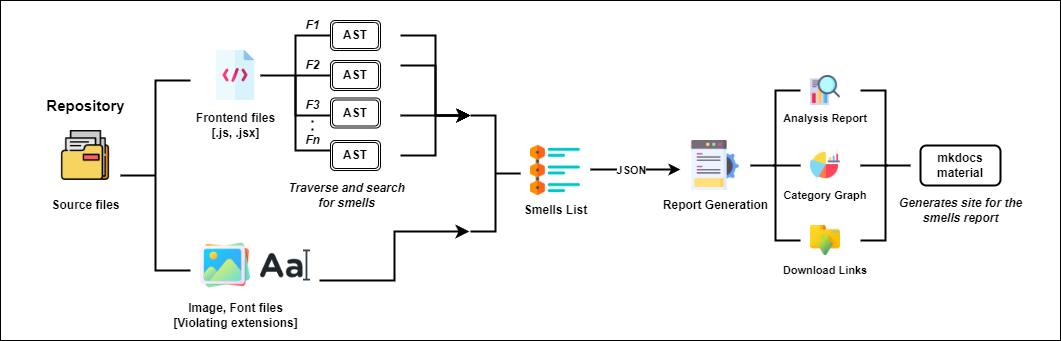

The diagram above was exported from draw.io. Its source (the exported page's mxGraphModel, read from the mxfile embedded in the PNG):
<mxGraphModel dx="1050" dy="577" grid="1" gridSize="10" guides="1" tooltips="1" connect="1" arrows="1" fold="1" page="1" pageScale="1" pageWidth="850" pageHeight="1100" math="0" shadow="0">
  <root>
    <mxCell id="0" />
    <mxCell id="1" parent="0" />
    <mxCell id="qhaQBRqmPPT8vqqu_FgK-1" value="" style="rounded=0;whiteSpace=wrap;html=1;movable=1;resizable=1;rotatable=1;deletable=1;editable=1;locked=0;connectable=1;" parent="1" vertex="1">
      <mxGeometry width="1060" height="340" as="geometry" />
    </mxCell>
    <mxCell id="qhaQBRqmPPT8vqqu_FgK-16" value="" style="shape=image;verticalLabelPosition=bottom;labelBackgroundColor=default;verticalAlign=top;aspect=fixed;imageAspect=0;image=data:image/png,(base64 omitted: 1916 chars);" parent="1" vertex="1">
      <mxGeometry x="260" y="240" width="50" height="50" as="geometry" />
    </mxCell>
    <mxCell id="qhaQBRqmPPT8vqqu_FgK-3" value="" style="shape=image;verticalLabelPosition=bottom;labelBackgroundColor=default;verticalAlign=top;aspect=fixed;imageAspect=0;image=data:image/png,(base64 omitted: 2172 chars);" parent="1" vertex="1">
      <mxGeometry x="60" y="130" width="50" height="50" as="geometry" />
    </mxCell>
    <mxCell id="qhaQBRqmPPT8vqqu_FgK-4" value="&lt;b&gt;Source files&lt;br&gt;&lt;/b&gt;" style="text;html=1;strokeColor=none;fillColor=none;align=center;verticalAlign=middle;whiteSpace=wrap;rounded=0;" parent="1" vertex="1">
      <mxGeometry x="27.5" y="190" width="115" height="30" as="geometry" />
    </mxCell>
    <mxCell id="qhaQBRqmPPT8vqqu_FgK-13" value="" style="shape=image;verticalLabelPosition=bottom;labelBackgroundColor=default;verticalAlign=top;aspect=fixed;imageAspect=0;image=data:image/png,(base64 omitted: 1896 chars);" parent="1" vertex="1">
      <mxGeometry x="210" y="50" width="50" height="50" as="geometry" />
    </mxCell>
    <mxCell id="qhaQBRqmPPT8vqqu_FgK-14" value="&lt;b&gt;Frontend files&lt;br&gt;[.js, .jsx]&lt;br&gt;&lt;/b&gt;" style="text;html=1;strokeColor=none;fillColor=none;align=center;verticalAlign=middle;whiteSpace=wrap;rounded=0;" parent="1" vertex="1">
      <mxGeometry x="177.5" y="110" width="115" height="30" as="geometry" />
    </mxCell>
    <mxCell id="qhaQBRqmPPT8vqqu_FgK-15" value="" style="shape=image;verticalLabelPosition=bottom;labelBackgroundColor=default;verticalAlign=top;aspect=fixed;imageAspect=0;image=data:image/png,(base64 omitted: 5288 chars);" parent="1" vertex="1">
      <mxGeometry x="200" y="240" width="50" height="50" as="geometry" />
    </mxCell>
    <mxCell id="qhaQBRqmPPT8vqqu_FgK-18" value="&lt;b&gt;Image, Font files&lt;br&gt;[Violating extensions]&lt;br&gt;&lt;/b&gt;" style="text;html=1;strokeColor=none;fillColor=none;align=center;verticalAlign=middle;whiteSpace=wrap;rounded=0;" parent="1" vertex="1">
      <mxGeometry x="168.75" y="300" width="132.5" height="30" as="geometry" />
    </mxCell>
    <mxCell id="qhaQBRqmPPT8vqqu_FgK-22" value="" style="strokeWidth=2;html=1;shape=mxgraph.flowchart.annotation_2;align=left;labelPosition=right;pointerEvents=1;" parent="1" vertex="1">
      <mxGeometry x="120" y="80" width="70" height="190" as="geometry" />
    </mxCell>
    <mxCell id="qhaQBRqmPPT8vqqu_FgK-23" value="" style="strokeWidth=2;html=1;shape=mxgraph.flowchart.annotation_2;align=left;labelPosition=right;pointerEvents=1;" parent="1" vertex="1">
      <mxGeometry x="260" y="35" width="70" height="80" as="geometry" />
    </mxCell>
    <mxCell id="qhaQBRqmPPT8vqqu_FgK-24" value="" style="strokeWidth=2;html=1;shape=mxgraph.flowchart.annotation_1;align=left;pointerEvents=1;" parent="1" vertex="1">
      <mxGeometry x="295" y="75" width="35" height="75" as="geometry" />
    </mxCell>
    <mxCell id="qhaQBRqmPPT8vqqu_FgK-26" value="&lt;b&gt;AST&lt;/b&gt;" style="shape=ext;double=1;rounded=1;whiteSpace=wrap;html=1;" parent="1" vertex="1">
      <mxGeometry x="330" y="20" width="50" height="30" as="geometry" />
    </mxCell>
    <mxCell id="qhaQBRqmPPT8vqqu_FgK-28" value="&lt;b&gt;AST&lt;/b&gt;" style="shape=ext;double=1;rounded=1;whiteSpace=wrap;html=1;" parent="1" vertex="1">
      <mxGeometry x="330" y="60" width="50" height="30" as="geometry" />
    </mxCell>
    <mxCell id="qhaQBRqmPPT8vqqu_FgK-29" value="&lt;b&gt;AST&lt;/b&gt;" style="shape=ext;double=1;rounded=1;whiteSpace=wrap;html=1;" parent="1" vertex="1">
      <mxGeometry x="330" y="97.5" width="50" height="30" as="geometry" />
    </mxCell>
    <mxCell id="qhaQBRqmPPT8vqqu_FgK-30" value="&lt;b&gt;AST&lt;/b&gt;" style="shape=ext;double=1;rounded=1;whiteSpace=wrap;html=1;" parent="1" vertex="1">
      <mxGeometry x="330" y="140" width="50" height="30" as="geometry" />
    </mxCell>
    <mxCell id="qhaQBRqmPPT8vqqu_FgK-32" value="&lt;b&gt;&lt;i&gt;F1&lt;/i&gt;&lt;/b&gt;" style="text;html=1;strokeColor=none;fillColor=none;align=center;verticalAlign=middle;whiteSpace=wrap;rounded=0;" parent="1" vertex="1">
      <mxGeometry x="290" y="15" width="45" height="20" as="geometry" />
    </mxCell>
    <mxCell id="qhaQBRqmPPT8vqqu_FgK-33" value="&lt;b&gt;&lt;i&gt;F2&lt;/i&gt;&lt;/b&gt;" style="text;html=1;strokeColor=none;fillColor=none;align=center;verticalAlign=middle;whiteSpace=wrap;rounded=0;" parent="1" vertex="1">
      <mxGeometry x="290" y="55" width="45" height="20" as="geometry" />
    </mxCell>
    <mxCell id="qhaQBRqmPPT8vqqu_FgK-34" value="&lt;b&gt;&lt;i&gt;Fn&lt;/i&gt;&lt;/b&gt;" style="text;html=1;strokeColor=none;fillColor=none;align=center;verticalAlign=middle;whiteSpace=wrap;rounded=0;" parent="1" vertex="1">
      <mxGeometry x="290" y="130" width="45" height="20" as="geometry" />
    </mxCell>
    <mxCell id="qhaQBRqmPPT8vqqu_FgK-35" value="&lt;b&gt;&lt;i&gt;F3&lt;/i&gt;&lt;/b&gt;" style="text;html=1;strokeColor=none;fillColor=none;align=center;verticalAlign=middle;whiteSpace=wrap;rounded=0;" parent="1" vertex="1">
      <mxGeometry x="290" y="95" width="45" height="20" as="geometry" />
    </mxCell>
    <mxCell id="qhaQBRqmPPT8vqqu_FgK-36" value="" style="endArrow=none;dashed=1;html=1;dashPattern=1 3;strokeWidth=2;rounded=0;" parent="1" edge="1">
      <mxGeometry width="50" height="50" relative="1" as="geometry">
        <mxPoint x="312" y="130" as="sourcePoint" />
        <mxPoint x="312" y="120" as="targetPoint" />
      </mxGeometry>
    </mxCell>
    <mxCell id="qhaQBRqmPPT8vqqu_FgK-37" value="&lt;b&gt;&lt;i&gt;Traverse and search for smells&lt;/i&gt;&lt;br&gt;&lt;/b&gt;" style="text;html=1;strokeColor=none;fillColor=none;align=center;verticalAlign=middle;whiteSpace=wrap;rounded=0;" parent="1" vertex="1">
      <mxGeometry x="280" y="180" width="132.5" height="30" as="geometry" />
    </mxCell>
    <mxCell id="qhaQBRqmPPT8vqqu_FgK-38" value="" style="edgeStyle=elbowEdgeStyle;elbow=horizontal;endArrow=classic;html=1;curved=0;rounded=0;endSize=8;startSize=8;strokeWidth=2;" parent="1" edge="1">
      <mxGeometry width="50" height="50" relative="1" as="geometry">
        <mxPoint x="400" y="35" as="sourcePoint" />
        <mxPoint x="470" y="115" as="targetPoint" />
      </mxGeometry>
    </mxCell>
    <mxCell id="qhaQBRqmPPT8vqqu_FgK-39" value="" style="edgeStyle=elbowEdgeStyle;elbow=horizontal;endArrow=classic;html=1;curved=0;rounded=0;endSize=8;startSize=8;strokeWidth=2;" parent="1" edge="1">
      <mxGeometry width="50" height="50" relative="1" as="geometry">
        <mxPoint x="400" y="115" as="sourcePoint" />
        <mxPoint x="470" y="115" as="targetPoint" />
      </mxGeometry>
    </mxCell>
    <mxCell id="qhaQBRqmPPT8vqqu_FgK-40" value="" style="edgeStyle=elbowEdgeStyle;elbow=horizontal;endArrow=classic;html=1;curved=0;rounded=0;endSize=8;startSize=8;jumpStyle=none;strokeWidth=2;" parent="1" edge="1">
      <mxGeometry width="50" height="50" relative="1" as="geometry">
        <mxPoint x="400" y="65" as="sourcePoint" />
        <mxPoint x="470" y="115" as="targetPoint" />
      </mxGeometry>
    </mxCell>
    <mxCell id="qhaQBRqmPPT8vqqu_FgK-41" value="" style="edgeStyle=elbowEdgeStyle;elbow=horizontal;endArrow=classic;html=1;rounded=0;strokeWidth=2;" parent="1" edge="1">
      <mxGeometry width="50" height="50" relative="1" as="geometry">
        <mxPoint x="400" y="155" as="sourcePoint" />
        <mxPoint x="470" y="115" as="targetPoint" />
      </mxGeometry>
    </mxCell>
    <mxCell id="qhaQBRqmPPT8vqqu_FgK-49" value="" style="edgeStyle=elbowEdgeStyle;elbow=horizontal;endArrow=classic;html=1;curved=0;rounded=0;endSize=8;startSize=8;strokeWidth=2;" parent="1" edge="1">
      <mxGeometry width="50" height="50" relative="1" as="geometry">
        <mxPoint x="319" y="280" as="sourcePoint" />
        <mxPoint x="469" y="231" as="targetPoint" />
      </mxGeometry>
    </mxCell>
    <mxCell id="qhaQBRqmPPT8vqqu_FgK-50" value="" style="strokeWidth=2;html=1;shape=mxgraph.flowchart.annotation_2;align=left;labelPosition=right;pointerEvents=1;flipH=1;" parent="1" vertex="1">
      <mxGeometry x="470" y="115" width="50" height="116" as="geometry" />
    </mxCell>
    <mxCell id="qhaQBRqmPPT8vqqu_FgK-52" value="" style="endArrow=classic;html=1;rounded=0;strokeWidth=2;" parent="1" edge="1">
      <mxGeometry relative="1" as="geometry">
        <mxPoint x="590" y="169" as="sourcePoint" />
        <mxPoint x="680" y="169" as="targetPoint" />
      </mxGeometry>
    </mxCell>
    <mxCell id="qhaQBRqmPPT8vqqu_FgK-53" value="&lt;b&gt;JSON&lt;/b&gt;" style="edgeLabel;resizable=0;html=1;align=center;verticalAlign=middle;" parent="qhaQBRqmPPT8vqqu_FgK-52" connectable="0" vertex="1">
      <mxGeometry relative="1" as="geometry">
        <mxPoint x="-5" as="offset" />
      </mxGeometry>
    </mxCell>
    <mxCell id="qhaQBRqmPPT8vqqu_FgK-57" value="" style="shape=image;verticalLabelPosition=bottom;labelBackgroundColor=default;verticalAlign=top;aspect=fixed;imageAspect=0;image=data:image/png,(base64 omitted: 2556 chars);" parent="1" vertex="1">
      <mxGeometry x="690" y="140" width="50" height="50" as="geometry" />
    </mxCell>
    <mxCell id="qhaQBRqmPPT8vqqu_FgK-58" value="&lt;b&gt;Report Generation&lt;br&gt;&lt;/b&gt;" style="text;html=1;strokeColor=none;fillColor=none;align=center;verticalAlign=middle;whiteSpace=wrap;rounded=0;" parent="1" vertex="1">
      <mxGeometry x="657.5" y="190" width="115" height="30" as="geometry" />
    </mxCell>
    <mxCell id="qhaQBRqmPPT8vqqu_FgK-59" value="" style="shape=image;verticalLabelPosition=bottom;labelBackgroundColor=default;verticalAlign=top;aspect=fixed;imageAspect=0;image=data:image/png,(base64 omitted: 2164 chars);" parent="1" vertex="1">
      <mxGeometry x="530" y="145" width="50" height="50" as="geometry" />
    </mxCell>
    <mxCell id="qhaQBRqmPPT8vqqu_FgK-60" value="&lt;b&gt;Smells List&lt;br&gt;&lt;/b&gt;" style="text;html=1;strokeColor=none;fillColor=none;align=center;verticalAlign=middle;whiteSpace=wrap;rounded=0;" parent="1" vertex="1">
      <mxGeometry x="497.5" y="195" width="115" height="30" as="geometry" />
    </mxCell>
    <mxCell id="qhaQBRqmPPT8vqqu_FgK-61" value="" style="strokeWidth=2;html=1;shape=mxgraph.flowchart.annotation_2;align=left;labelPosition=right;pointerEvents=1;" parent="1" vertex="1">
      <mxGeometry x="750" y="90" width="50" height="150" as="geometry" />
    </mxCell>
    <mxCell id="qhaQBRqmPPT8vqqu_FgK-62" value="" style="line;strokeWidth=2;html=1;" parent="1" vertex="1">
      <mxGeometry x="772.5" y="160" width="27.5" height="10" as="geometry" />
    </mxCell>
    <mxCell id="qhaQBRqmPPT8vqqu_FgK-63" value="" style="shape=image;verticalLabelPosition=bottom;labelBackgroundColor=default;verticalAlign=top;aspect=fixed;imageAspect=0;image=data:image/png,(base64 omitted: 3500 chars);" parent="1" vertex="1">
      <mxGeometry x="810" y="75" width="30" height="30" as="geometry" />
    </mxCell>
    <mxCell id="qhaQBRqmPPT8vqqu_FgK-64" value="" style="shape=image;verticalLabelPosition=bottom;labelBackgroundColor=default;verticalAlign=top;aspect=fixed;imageAspect=0;image=data:image/png,(base64 omitted: 2716 chars);" parent="1" vertex="1">
      <mxGeometry x="810" y="150" width="30" height="30" as="geometry" />
    </mxCell>
    <mxCell id="qhaQBRqmPPT8vqqu_FgK-65" value="" style="shape=image;verticalLabelPosition=bottom;labelBackgroundColor=default;verticalAlign=top;aspect=fixed;imageAspect=0;image=data:image/png,(base64 omitted: 3208 chars);" parent="1" vertex="1">
      <mxGeometry x="810" y="225" width="30" height="30" as="geometry" />
    </mxCell>
    <mxCell id="qhaQBRqmPPT8vqqu_FgK-66" value="&lt;b style=&quot;font-size: 11px;&quot;&gt;Analysis Report&lt;/b&gt;" style="text;html=1;strokeColor=none;fillColor=none;align=center;verticalAlign=middle;whiteSpace=wrap;rounded=0;fontSize=11;" parent="1" vertex="1">
      <mxGeometry x="775" y="107.5" width="100" height="20" as="geometry" />
    </mxCell>
    <mxCell id="qhaQBRqmPPT8vqqu_FgK-67" value="&lt;b style=&quot;font-size: 11px;&quot;&gt;Category Graph&lt;/b&gt;" style="text;html=1;strokeColor=none;fillColor=none;align=center;verticalAlign=middle;whiteSpace=wrap;rounded=0;fontSize=11;" parent="1" vertex="1">
      <mxGeometry x="775" y="185" width="100" height="20" as="geometry" />
    </mxCell>
    <mxCell id="qhaQBRqmPPT8vqqu_FgK-68" value="&lt;b style=&quot;font-size: 11px;&quot;&gt;Download Links&lt;/b&gt;" style="text;html=1;strokeColor=none;fillColor=none;align=center;verticalAlign=middle;whiteSpace=wrap;rounded=0;fontSize=11;" parent="1" vertex="1">
      <mxGeometry x="775" y="260" width="100" height="20" as="geometry" />
    </mxCell>
    <mxCell id="qhaQBRqmPPT8vqqu_FgK-69" value="" style="strokeWidth=2;html=1;shape=mxgraph.flowchart.annotation_2;align=left;labelPosition=right;pointerEvents=1;flipH=1;" parent="1" vertex="1">
      <mxGeometry x="860" y="90" width="50" height="150" as="geometry" />
    </mxCell>
    <mxCell id="qhaQBRqmPPT8vqqu_FgK-70" value="" style="line;strokeWidth=2;html=1;" parent="1" vertex="1">
      <mxGeometry x="860" y="160" width="27.5" height="10" as="geometry" />
    </mxCell>
    <mxCell id="qhaQBRqmPPT8vqqu_FgK-72" value="&lt;b&gt;mkdocs material&lt;/b&gt;" style="rounded=1;whiteSpace=wrap;html=1;strokeWidth=2;" parent="1" vertex="1">
      <mxGeometry x="920" y="145" width="80" height="40" as="geometry" />
    </mxCell>
    <mxCell id="qhaQBRqmPPT8vqqu_FgK-73" value="&lt;b&gt;&lt;i&gt;Generates site for the smells report&lt;/i&gt;&lt;br&gt;&lt;/b&gt;" style="text;html=1;strokeColor=none;fillColor=none;align=center;verticalAlign=middle;whiteSpace=wrap;rounded=0;" parent="1" vertex="1">
      <mxGeometry x="893.75" y="195" width="132.5" height="30" as="geometry" />
    </mxCell>
    <mxCell id="ZFPPcanGBSjnX9y3n09j-1" value="&lt;b&gt;&lt;font style=&quot;font-size: 15px;&quot;&gt;Repository&lt;/font&gt;&lt;br&gt;&lt;/b&gt;" style="text;html=1;strokeColor=none;fillColor=none;align=center;verticalAlign=middle;whiteSpace=wrap;rounded=0;" vertex="1" parent="1">
      <mxGeometry x="27.5" y="90" width="115" height="30" as="geometry" />
    </mxCell>
  </root>
</mxGraphModel>